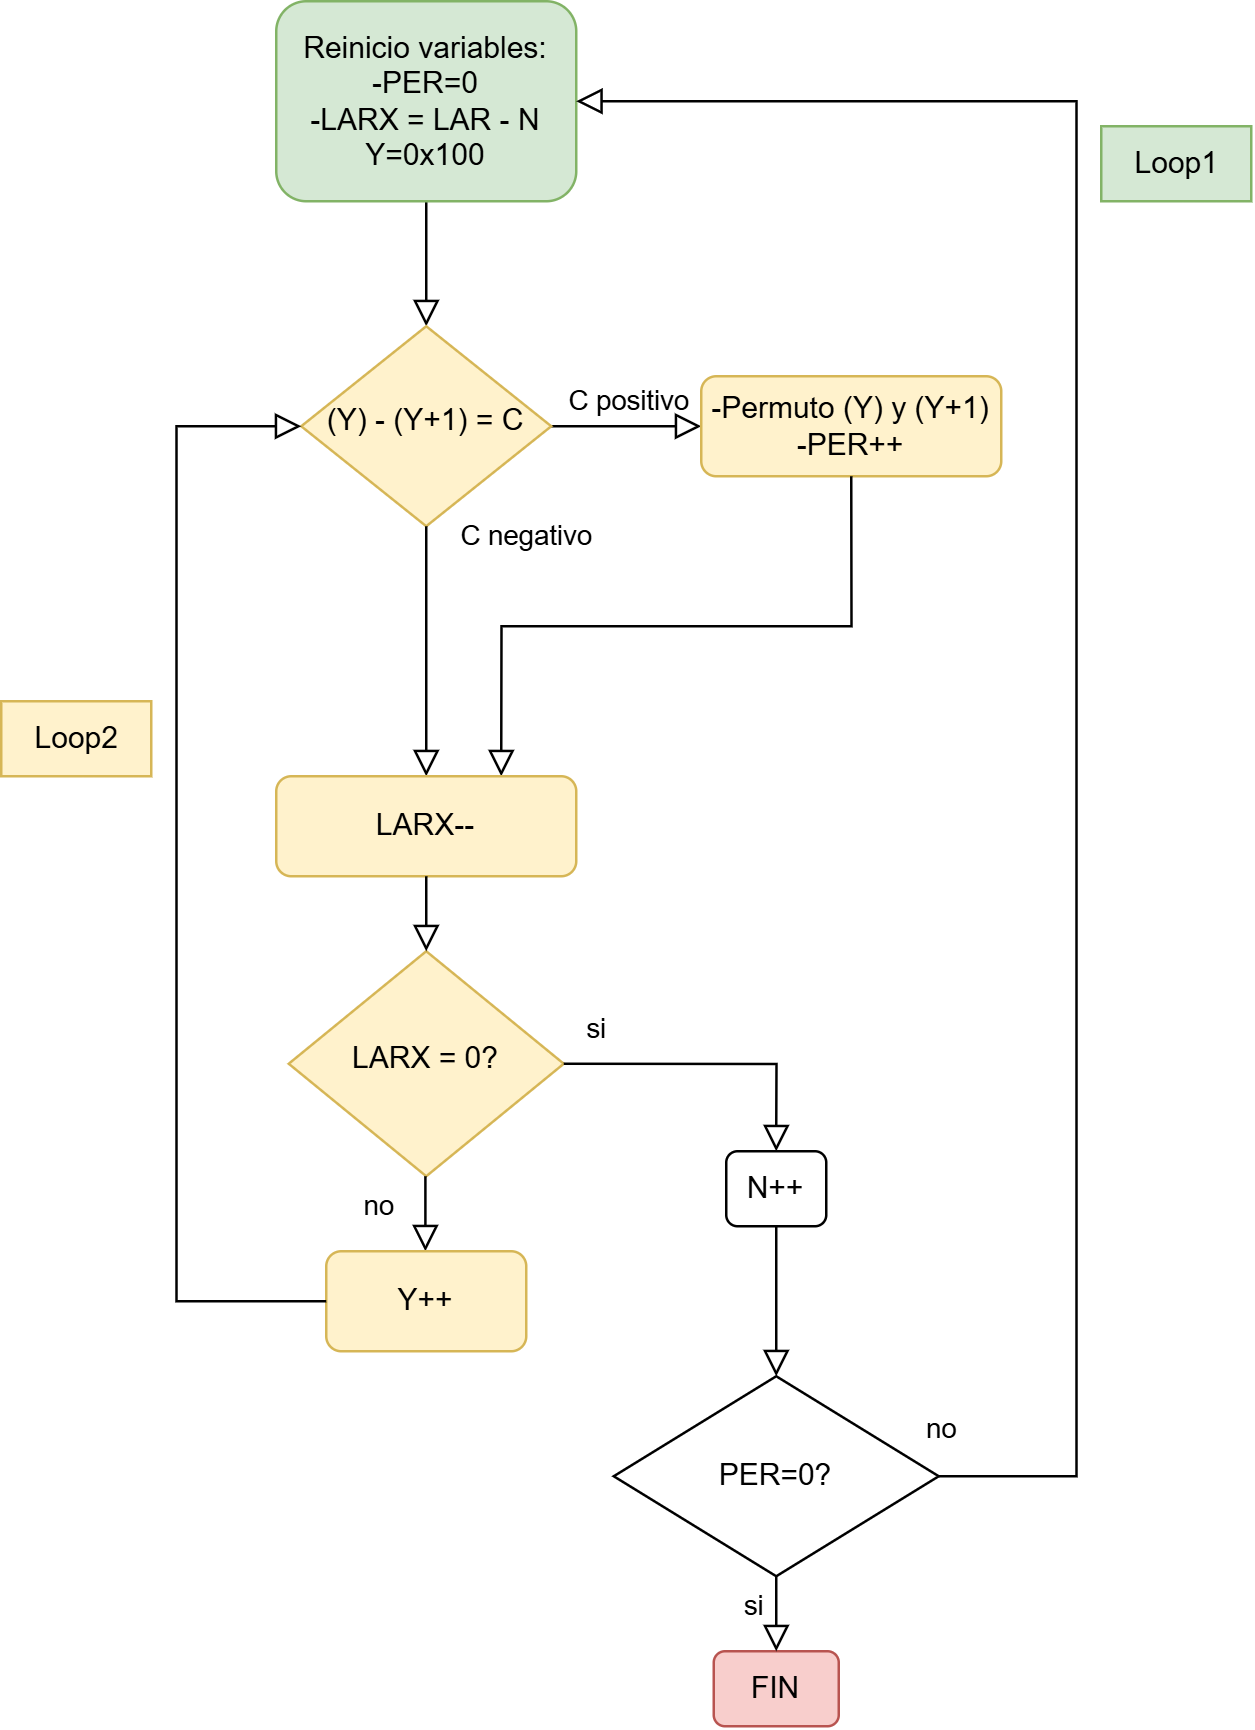

The diagram above was exported from draw.io. Its source (the exported page's mxGraphModel, read from the mxfile embedded in the PNG):
<mxGraphModel dx="1973" dy="1124" grid="1" gridSize="10" guides="1" tooltips="1" connect="1" arrows="1" fold="1" page="1" pageScale="1" pageWidth="827" pageHeight="1169" math="0" shadow="0">
  <root>
    <mxCell id="0" />
    <mxCell id="1" parent="0" />
    <mxCell id="LTt832kXaYGWxu2MOY3Y-47" value="" style="rounded=0;html=1;jettySize=auto;orthogonalLoop=1;fontSize=11;endArrow=block;endFill=0;endSize=8;strokeWidth=1;shadow=0;labelBackgroundColor=none;edgeStyle=orthogonalEdgeStyle;" edge="1" parent="1" source="LTt832kXaYGWxu2MOY3Y-48" target="LTt832kXaYGWxu2MOY3Y-50">
      <mxGeometry relative="1" as="geometry" />
    </mxCell>
    <mxCell id="LTt832kXaYGWxu2MOY3Y-48" value="Reinicio variables:&lt;div&gt;-PER=0&lt;/div&gt;&lt;div&gt;-LARX = LAR - N&lt;/div&gt;&lt;div&gt;Y=0x100&lt;/div&gt;" style="rounded=1;whiteSpace=wrap;html=1;fontSize=12;glass=0;strokeWidth=1;shadow=0;fillColor=#d5e8d4;strokeColor=#82b366;" vertex="1" parent="1">
      <mxGeometry x="250" y="1050" width="120" height="80" as="geometry" />
    </mxCell>
    <mxCell id="LTt832kXaYGWxu2MOY3Y-49" value="C positivo" style="edgeStyle=orthogonalEdgeStyle;rounded=0;html=1;jettySize=auto;orthogonalLoop=1;fontSize=11;endArrow=block;endFill=0;endSize=8;strokeWidth=1;shadow=0;labelBackgroundColor=none;" edge="1" parent="1" source="LTt832kXaYGWxu2MOY3Y-50" target="LTt832kXaYGWxu2MOY3Y-51">
      <mxGeometry y="10" relative="1" as="geometry">
        <mxPoint as="offset" />
      </mxGeometry>
    </mxCell>
    <mxCell id="LTt832kXaYGWxu2MOY3Y-50" value="(Y) - (Y+1) = C" style="rhombus;whiteSpace=wrap;html=1;shadow=0;fontFamily=Helvetica;fontSize=12;align=center;strokeWidth=1;spacing=6;spacingTop=-4;fillColor=#fff2cc;strokeColor=#d6b656;" vertex="1" parent="1">
      <mxGeometry x="260" y="1180" width="100" height="80" as="geometry" />
    </mxCell>
    <mxCell id="LTt832kXaYGWxu2MOY3Y-51" value="-Permuto (Y) y (Y+1)&lt;div&gt;-PER++&lt;/div&gt;" style="rounded=1;whiteSpace=wrap;html=1;fontSize=12;glass=0;strokeWidth=1;shadow=0;fillColor=#fff2cc;strokeColor=#d6b656;" vertex="1" parent="1">
      <mxGeometry x="420" y="1200" width="120" height="40" as="geometry" />
    </mxCell>
    <mxCell id="LTt832kXaYGWxu2MOY3Y-52" value="C negativo" style="rounded=0;html=1;jettySize=auto;orthogonalLoop=1;fontSize=11;endArrow=block;endFill=0;endSize=8;strokeWidth=1;shadow=0;labelBackgroundColor=none;edgeStyle=orthogonalEdgeStyle;exitX=0.5;exitY=1;exitDx=0;exitDy=0;" edge="1" parent="1" source="LTt832kXaYGWxu2MOY3Y-50" target="LTt832kXaYGWxu2MOY3Y-54">
      <mxGeometry x="-0.8889" y="40" relative="1" as="geometry">
        <mxPoint as="offset" />
        <mxPoint x="310" y="1380" as="sourcePoint" />
      </mxGeometry>
    </mxCell>
    <mxCell id="LTt832kXaYGWxu2MOY3Y-53" value="" style="edgeStyle=orthogonalEdgeStyle;rounded=0;html=1;jettySize=auto;orthogonalLoop=1;fontSize=11;endArrow=block;endFill=0;endSize=8;strokeWidth=1;shadow=0;labelBackgroundColor=none;exitX=0.5;exitY=1;exitDx=0;exitDy=0;entryX=0.75;entryY=0;entryDx=0;entryDy=0;" edge="1" parent="1" source="LTt832kXaYGWxu2MOY3Y-51" target="LTt832kXaYGWxu2MOY3Y-54">
      <mxGeometry y="10" relative="1" as="geometry">
        <mxPoint as="offset" />
        <mxPoint x="580.03" y="1360" as="sourcePoint" />
        <mxPoint x="480" y="1370" as="targetPoint" />
      </mxGeometry>
    </mxCell>
    <mxCell id="LTt832kXaYGWxu2MOY3Y-54" value="LARX--" style="rounded=1;whiteSpace=wrap;html=1;fontSize=12;glass=0;strokeWidth=1;shadow=0;fillColor=#fff2cc;strokeColor=#d6b656;" vertex="1" parent="1">
      <mxGeometry x="250" y="1360" width="120" height="40" as="geometry" />
    </mxCell>
    <mxCell id="LTt832kXaYGWxu2MOY3Y-55" value="LARX = 0?" style="rhombus;whiteSpace=wrap;html=1;shadow=0;fontFamily=Helvetica;fontSize=12;align=center;strokeWidth=1;spacing=6;spacingTop=-4;fillColor=#fff2cc;strokeColor=#d6b656;" vertex="1" parent="1">
      <mxGeometry x="255" y="1430" width="110" height="90" as="geometry" />
    </mxCell>
    <mxCell id="LTt832kXaYGWxu2MOY3Y-56" value="" style="rounded=0;html=1;jettySize=auto;orthogonalLoop=1;fontSize=11;endArrow=block;endFill=0;endSize=8;strokeWidth=1;shadow=0;labelBackgroundColor=none;edgeStyle=orthogonalEdgeStyle;exitX=0.5;exitY=1;exitDx=0;exitDy=0;entryX=0.5;entryY=0;entryDx=0;entryDy=0;" edge="1" parent="1" source="LTt832kXaYGWxu2MOY3Y-54" target="LTt832kXaYGWxu2MOY3Y-55">
      <mxGeometry x="-0.8889" y="40" relative="1" as="geometry">
        <mxPoint as="offset" />
        <mxPoint x="420" y="1410" as="sourcePoint" />
        <mxPoint x="420" y="1510" as="targetPoint" />
      </mxGeometry>
    </mxCell>
    <mxCell id="LTt832kXaYGWxu2MOY3Y-57" value="" style="rounded=0;html=1;jettySize=auto;orthogonalLoop=1;fontSize=11;endArrow=block;endFill=0;endSize=8;strokeWidth=1;shadow=0;labelBackgroundColor=none;edgeStyle=orthogonalEdgeStyle;exitX=0.5;exitY=1;exitDx=0;exitDy=0;entryX=0.5;entryY=0;entryDx=0;entryDy=0;" edge="1" parent="1">
      <mxGeometry x="-0.8889" y="40" relative="1" as="geometry">
        <mxPoint as="offset" />
        <mxPoint x="309.65999999999997" y="1520" as="sourcePoint" />
        <mxPoint x="309.65999999999997" y="1550" as="targetPoint" />
      </mxGeometry>
    </mxCell>
    <mxCell id="LTt832kXaYGWxu2MOY3Y-58" value="no" style="edgeLabel;html=1;align=center;verticalAlign=middle;resizable=0;points=[];" vertex="1" connectable="0" parent="LTt832kXaYGWxu2MOY3Y-57">
      <mxGeometry x="-0.2429" relative="1" as="geometry">
        <mxPoint x="-20" as="offset" />
      </mxGeometry>
    </mxCell>
    <mxCell id="LTt832kXaYGWxu2MOY3Y-59" value="Y++" style="rounded=1;whiteSpace=wrap;html=1;fillColor=#fff2cc;strokeColor=#d6b656;" vertex="1" parent="1">
      <mxGeometry x="270" y="1550" width="80" height="40" as="geometry" />
    </mxCell>
    <mxCell id="LTt832kXaYGWxu2MOY3Y-60" value="" style="rounded=0;html=1;jettySize=auto;orthogonalLoop=1;fontSize=11;endArrow=block;endFill=0;endSize=8;strokeWidth=1;shadow=0;labelBackgroundColor=none;edgeStyle=orthogonalEdgeStyle;exitX=0;exitY=0.5;exitDx=0;exitDy=0;entryX=0;entryY=0.5;entryDx=0;entryDy=0;" edge="1" parent="1" source="LTt832kXaYGWxu2MOY3Y-59" target="LTt832kXaYGWxu2MOY3Y-50">
      <mxGeometry x="-0.8889" y="40" relative="1" as="geometry">
        <mxPoint as="offset" />
        <mxPoint x="190" y="1530" as="sourcePoint" />
        <mxPoint x="190" y="1560" as="targetPoint" />
        <Array as="points">
          <mxPoint x="210" y="1570" />
          <mxPoint x="210" y="1220" />
        </Array>
      </mxGeometry>
    </mxCell>
    <mxCell id="LTt832kXaYGWxu2MOY3Y-61" value="N++" style="rounded=1;whiteSpace=wrap;html=1;" vertex="1" parent="1">
      <mxGeometry x="430" y="1510" width="40" height="30" as="geometry" />
    </mxCell>
    <mxCell id="LTt832kXaYGWxu2MOY3Y-62" value="" style="rounded=0;html=1;jettySize=auto;orthogonalLoop=1;fontSize=11;endArrow=block;endFill=0;endSize=8;strokeWidth=1;shadow=0;labelBackgroundColor=none;edgeStyle=orthogonalEdgeStyle;exitX=1;exitY=0.5;exitDx=0;exitDy=0;entryX=0.5;entryY=0;entryDx=0;entryDy=0;" edge="1" parent="1" source="LTt832kXaYGWxu2MOY3Y-55" target="LTt832kXaYGWxu2MOY3Y-61">
      <mxGeometry x="-0.8889" y="40" relative="1" as="geometry">
        <mxPoint as="offset" />
        <mxPoint x="440" y="1450" as="sourcePoint" />
        <mxPoint x="440" y="1480" as="targetPoint" />
      </mxGeometry>
    </mxCell>
    <mxCell id="LTt832kXaYGWxu2MOY3Y-63" value="si" style="edgeLabel;html=1;align=center;verticalAlign=middle;resizable=0;points=[];" vertex="1" connectable="0" parent="LTt832kXaYGWxu2MOY3Y-62">
      <mxGeometry x="0.0954" y="-2" relative="1" as="geometry">
        <mxPoint x="-55" y="-17" as="offset" />
      </mxGeometry>
    </mxCell>
    <mxCell id="LTt832kXaYGWxu2MOY3Y-64" value="PER=0?" style="rhombus;whiteSpace=wrap;html=1;" vertex="1" parent="1">
      <mxGeometry x="385" y="1600" width="130" height="80" as="geometry" />
    </mxCell>
    <mxCell id="LTt832kXaYGWxu2MOY3Y-65" value="" style="rounded=0;html=1;jettySize=auto;orthogonalLoop=1;fontSize=11;endArrow=block;endFill=0;endSize=8;strokeWidth=1;shadow=0;labelBackgroundColor=none;edgeStyle=orthogonalEdgeStyle;exitX=0.5;exitY=1;exitDx=0;exitDy=0;entryX=0.5;entryY=0;entryDx=0;entryDy=0;" edge="1" parent="1" source="LTt832kXaYGWxu2MOY3Y-61" target="LTt832kXaYGWxu2MOY3Y-64">
      <mxGeometry x="-0.8889" y="40" relative="1" as="geometry">
        <mxPoint as="offset" />
        <mxPoint x="350" y="1620" as="sourcePoint" />
        <mxPoint x="350" y="1650" as="targetPoint" />
      </mxGeometry>
    </mxCell>
    <mxCell id="LTt832kXaYGWxu2MOY3Y-66" value="FIN" style="rounded=1;whiteSpace=wrap;html=1;fillColor=#f8cecc;strokeColor=#b85450;" vertex="1" parent="1">
      <mxGeometry x="425" y="1710" width="50" height="30" as="geometry" />
    </mxCell>
    <mxCell id="LTt832kXaYGWxu2MOY3Y-67" value="" style="rounded=0;html=1;jettySize=auto;orthogonalLoop=1;fontSize=11;endArrow=block;endFill=0;endSize=8;strokeWidth=1;shadow=0;labelBackgroundColor=none;edgeStyle=orthogonalEdgeStyle;exitX=0.5;exitY=1;exitDx=0;exitDy=0;entryX=0.5;entryY=0;entryDx=0;entryDy=0;" edge="1" parent="1" source="LTt832kXaYGWxu2MOY3Y-64" target="LTt832kXaYGWxu2MOY3Y-66">
      <mxGeometry x="-0.8889" y="40" relative="1" as="geometry">
        <mxPoint as="offset" />
        <mxPoint x="365" y="1680" as="sourcePoint" />
        <mxPoint x="365" y="1710" as="targetPoint" />
      </mxGeometry>
    </mxCell>
    <mxCell id="LTt832kXaYGWxu2MOY3Y-68" value="si" style="edgeLabel;html=1;align=center;verticalAlign=middle;resizable=0;points=[];" vertex="1" connectable="0" parent="LTt832kXaYGWxu2MOY3Y-67">
      <mxGeometry x="-0.2416" y="-3" relative="1" as="geometry">
        <mxPoint x="-7" as="offset" />
      </mxGeometry>
    </mxCell>
    <mxCell id="LTt832kXaYGWxu2MOY3Y-69" value="" style="rounded=0;html=1;jettySize=auto;orthogonalLoop=1;fontSize=11;endArrow=block;endFill=0;endSize=8;strokeWidth=1;shadow=0;labelBackgroundColor=none;edgeStyle=orthogonalEdgeStyle;exitX=1;exitY=0.5;exitDx=0;exitDy=0;entryX=1;entryY=0.5;entryDx=0;entryDy=0;" edge="1" parent="1" source="LTt832kXaYGWxu2MOY3Y-64" target="LTt832kXaYGWxu2MOY3Y-48">
      <mxGeometry x="-0.8889" y="40" relative="1" as="geometry">
        <mxPoint as="offset" />
        <mxPoint x="570" y="1580" as="sourcePoint" />
        <mxPoint x="570" y="1610" as="targetPoint" />
        <Array as="points">
          <mxPoint x="570" y="1640" />
          <mxPoint x="570" y="1090" />
        </Array>
      </mxGeometry>
    </mxCell>
    <mxCell id="LTt832kXaYGWxu2MOY3Y-70" value="no" style="edgeLabel;html=1;align=center;verticalAlign=middle;resizable=0;points=[];" vertex="1" connectable="0" parent="LTt832kXaYGWxu2MOY3Y-69">
      <mxGeometry x="-0.9207" y="2" relative="1" as="geometry">
        <mxPoint x="-31" y="-18" as="offset" />
      </mxGeometry>
    </mxCell>
    <mxCell id="LTt832kXaYGWxu2MOY3Y-71" value="Loop1" style="text;html=1;align=center;verticalAlign=middle;resizable=0;points=[];autosize=1;strokeColor=#82b366;fillColor=#d5e8d4;" vertex="1" parent="1">
      <mxGeometry x="580" y="1100" width="60" height="30" as="geometry" />
    </mxCell>
    <mxCell id="LTt832kXaYGWxu2MOY3Y-72" value="Loop2" style="text;html=1;align=center;verticalAlign=middle;resizable=0;points=[];autosize=1;strokeColor=#d6b656;fillColor=#fff2cc;" vertex="1" parent="1">
      <mxGeometry x="140" y="1330" width="60" height="30" as="geometry" />
    </mxCell>
  </root>
</mxGraphModel>